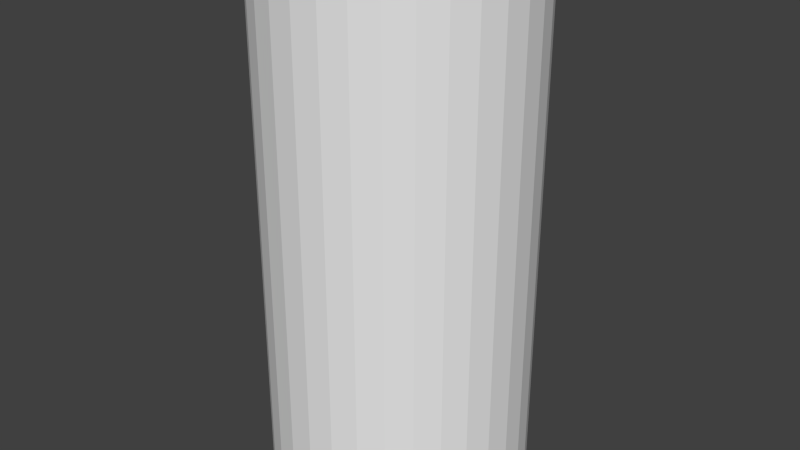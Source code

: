 # Source: column-template.blend  (saved by Blender 2.75.0; exported with 4.5.12 LTS)
import bpy
from mathutils import Matrix  # noqa: F401  (used for matrix-valued properties, if any)

bpy.ops.wm.read_factory_settings(use_empty=True)
scene = bpy.context.scene
scene.name = 'Scene'

# ---- collections
col_collection_1 = bpy.data.collections.new('Collection 1'); scene.collection.children.link(col_collection_1)

# ---- world
world_world = bpy.data.worlds.new('World'); scene.world = world_world
world_world.color = (0.05088, 0.05088, 0.05088)
world_world.use_sun_shadow = False
world_world.sun_shadow_jitter_overblur = 0.0
world_world.cycles.sampling_method = 'MANUAL'
world_world.cycles.sample_map_resolution = 256

# ---- meshes
me_cylinder_001 = bpy.data.meshes.new('Cylinder.001')
me_cylinder_001.from_pydata([(-5.355e-08, 1.0, -2.0), (-5.355e-08, 1.0, 2.0), (0.1951, 0.9808, -2.0), (0.1951, 0.9808, 2.0), (0.3827, 0.9239, -2.0), (0.3827, 0.9239, 2.0), (0.5556, 0.8315, -2.0), (0.5556, 0.8315, 2.0), (0.7071, 0.7071, -2.0), (0.7071, 0.7071, 2.0), (0.8315, 0.5556, -2.0), (0.8315, 0.5556, 2.0), (0.9239, 0.3827, -2.0), (0.9239, 0.3827, 2.0), (0.9808, 0.1951, -2.0), (0.9808, 0.1951, 2.0), (1.0, -2.43e-07, -2.0), (1.0, -2.43e-07, 2.0), (0.9808, -0.1951, -2.0), (0.9808, -0.1951, 2.0), (0.9239, -0.3827, -2.0), (0.9239, -0.3827, 2.0), (0.8315, -0.5556, -2.0), (0.8315, -0.5556, 2.0), (0.7071, -0.7071, -2.0), (0.7071, -0.7071, 2.0), (0.5556, -0.8315, -2.0), (0.5556, -0.8315, 2.0), (0.3827, -0.9239, -2.0), (0.3827, -0.9239, 2.0), (0.1951, -0.9808, -2.0), (0.1951, -0.9808, 2.0), (-3.794e-07, -1.0, -2.0), (-3.794e-07, -1.0, 2.0), (-0.1951, -0.9808, -2.0), (-0.1951, -0.9808, 2.0), (-0.3827, -0.9239, -2.0), (-0.3827, -0.9239, 2.0), (-0.5556, -0.8315, -2.0), (-0.5556, -0.8315, 2.0), (-0.7071, -0.7071, -2.0), (-0.7071, -0.7071, 2.0), (-0.8315, -0.5556, -2.0), (-0.8315, -0.5556, 2.0), (-0.9239, -0.3827, -2.0), (-0.9239, -0.3827, 2.0), (-0.9808, -0.1951, -2.0), (-0.9808, -0.1951, 2.0), (-1.0, 6.471e-07, -2.0), (-1.0, 6.471e-07, 2.0), (-0.9808, 0.1951, -2.0), (-0.9808, 0.1951, 2.0), (-0.9239, 0.3827, -2.0), (-0.9239, 0.3827, 2.0), (-0.8315, 0.5556, -2.0), (-0.8315, 0.5556, 2.0), (-0.7071, 0.7071, -2.0), (-0.7071, 0.7071, 2.0), (-0.5556, 0.8315, -2.0), (-0.5556, 0.8315, 2.0), (-0.3827, 0.9239, -2.0), (-0.3827, 0.9239, 2.0), (-0.1951, 0.9808, -2.0), (-0.1951, 0.9808, 2.0)], [], [(0, 1, 3, 2), (2, 3, 5, 4), (4, 5, 7, 6), (6, 7, 9, 8), (8, 9, 11, 10), (10, 11, 13, 12), (12, 13, 15, 14), (14, 15, 17, 16), (16, 17, 19, 18), (18, 19, 21, 20), (20, 21, 23, 22), (22, 23, 25, 24), (24, 25, 27, 26), (26, 27, 29, 28), (28, 29, 31, 30), (30, 31, 33, 32), (32, 33, 35, 34), (34, 35, 37, 36), (36, 37, 39, 38), (38, 39, 41, 40), (40, 41, 43, 42), (42, 43, 45, 44), (44, 45, 47, 46), (46, 47, 49, 48), (48, 49, 51, 50), (50, 51, 53, 52), (52, 53, 55, 54), (54, 55, 57, 56), (56, 57, 59, 58), (58, 59, 61, 60), (62, 63, 1, 0), (60, 61, 63, 62)])
_uv = me_cylinder_001.uv_layers.new(name='UVMap')
_uv.uv.foreach_set('vector', [0.5, 0.0, 0.5, 1.0, 0.6379, 1.0, 0.6379, 0.0, 0.6379, 0.0, 0.6379, 1.0, 0.7706, 1.0, 0.7706, 0.0, 0.7706, 0.0, 0.7706, 1.0, 0.8928, 1.0, 0.8928, 0.0, 0.8928, 0.0, 0.8928, 1.0, 1.0, 1.0, 1.0, 0.0, 1.0, 0.0, 1.0, 1.0, 0.8928, 1.0, 0.8928, 0.0, 0.8928, 0.0, 0.8928, 1.0, 0.7706, 1.0, 0.7706, 0.0, 0.7706, 0.0, 0.7706, 1.0, 0.6379, 1.0, 0.6379, 0.0, 0.6379, 0.0, 0.6379, 1.0, 0.5, 1.0, 0.5, 0.0, 0.5, 0.0, 0.5, 1.0, 0.3621, 1.0, 0.3621, 0.0, 0.3621, 0.0, 0.3621, 1.0, 0.2294, 1.0, 0.2294, 0.0, 0.2294, 0.0, 0.2294, 1.0, 0.1072, 1.0, 0.1072, 0.0, 0.1072, 0.0, 0.1072, 1.0, 4.172e-07, 1.0, 4.172e-07, 0.0, 1.0, 0.0, 1.0, 1.0, 0.8928, 1.0, 0.8928, 0.0, 0.8928, 0.0, 0.8928, 1.0, 0.7706, 1.0, 0.7706, 0.0, 0.7706, 0.0, 0.7706, 1.0, 0.6379, 1.0, 0.6379, 0.0, 0.6379, 0.0, 0.6379, 1.0, 0.5, 1.0, 0.5, 0.0, 0.5, 0.0, 0.5, 1.0, 0.3621, 1.0, 0.3621, 0.0, 0.3621, 0.0, 0.3621, 1.0, 0.2294, 1.0, 0.2294, 0.0, 0.2294, 0.0, 0.2294, 1.0, 0.1072, 1.0, 0.1072, 0.0, 0.1072, 0.0, 0.1072, 1.0, 1.192e-07, 1.0, 1.192e-07, 0.0, 7.153e-07, 0.0, 7.153e-07, 1.0, 0.1072, 1.0, 0.1072, 0.0, 0.1072, 0.0, 0.1072, 1.0, 0.2294, 1.0, 0.2294, 0.0, 0.2294, 0.0, 0.2294, 1.0, 0.3621, 1.0, 0.3621, 0.0, 0.3621, 0.0, 0.3621, 1.0, 0.5, 1.0, 0.5, 0.0, 0.5, 0.0, 0.5, 1.0, 0.638, 1.0, 0.638, 0.0, 0.638, 0.0, 0.638, 1.0, 0.7706, 1.0, 0.7706, 0.0, 0.7706, 0.0, 0.7706, 1.0, 0.8928, 1.0, 0.8928, 0.0, 0.8928, 0.0, 0.8928, 1.0, 1.0, 1.0, 1.0, 0.0, 1.103e-06, 0.0, 1.103e-06, 1.0, 0.1072, 1.0, 0.1072, 0.0, 0.1072, 0.0, 0.1072, 1.0, 0.2294, 1.0, 0.2294, 0.0, 0.3621, 0.0, 0.3621, 1.0, 0.5, 1.0, 0.5, 0.0, 0.2294, 0.0, 0.2294, 1.0, 0.3621, 1.0, 0.3621, 0.0])
me_cylinder_001.use_remesh_preserve_volume = False
me_cylinder_001.use_remesh_preserve_attributes = False
me_cylinder_001.use_mirror_vertex_groups = False
me_cylinder_001.update()

# ---- objects
ob_cylinder = bpy.data.objects.new('Cylinder', me_cylinder_001)

# ---- transforms, parenting, visibility, modifiers, constraints
ob_cylinder.location = (2.678e-08, 1.593e-07, 1.0)
ob_cylinder.scale = (0.5, 0.5, 0.5)
ob_cylinder.lineart.crease_threshold = 0.0

# ---- collection membership
col_collection_1.objects.link(ob_cylinder)

# ---- scene / render settings (as saved in the file)
scene.frame_start = 1; scene.frame_end = 250; scene.frame_set(1)
scene.render.engine = 'BLENDER_EEVEE_NEXT'
scene.render.resolution_percentage = 50
scene.render.dither_intensity = 0.0
scene.cycles.use_denoising = False
scene.cycles.samples = 10
scene.cycles.sampling_pattern = 'TABULATED_SOBOL'
scene.cycles.light_sampling_threshold = 0.0
scene.cycles.use_adaptive_sampling = False
scene.cycles.use_light_tree = False
scene.cycles.blur_glossy = 0.0
scene.cycles.pixel_filter_type = 'GAUSSIAN'
scene.cycles.sample_clamp_indirect = 0.0
scene.view_settings.view_transform = 'Standard'
bpy.context.view_layer.update()

# ---- added for rendering (the .blend has no active camera and no usable light): camera, sun
cam_auto = bpy.data.cameras.new('AutoCamera')
cam_auto.lens = 50.0
cam_auto.sensor_width = 36.0
cam_auto.clip_end = 1000.0
ob_auto_camera = bpy.data.objects.new('AutoCamera', cam_auto)
scene.collection.objects.link(ob_auto_camera)
ob_auto_camera.location = (2.26633, -2.71959, 2.81306)
ob_auto_camera.rotation_euler = (1.09748, -7.21219e-08, 0.694738)
scene.camera = ob_auto_camera
light_auto_sun = bpy.data.lights.new('AutoSun', 'SUN')
light_auto_sun.energy = 3.0
light_auto_sun.angle = 0.0523599
ob_auto_sun = bpy.data.objects.new('AutoSun', light_auto_sun)
scene.collection.objects.link(ob_auto_sun)
ob_auto_sun.rotation_euler = (0.872665, 0.174533, 0.523599)
bpy.context.view_layer.update()
